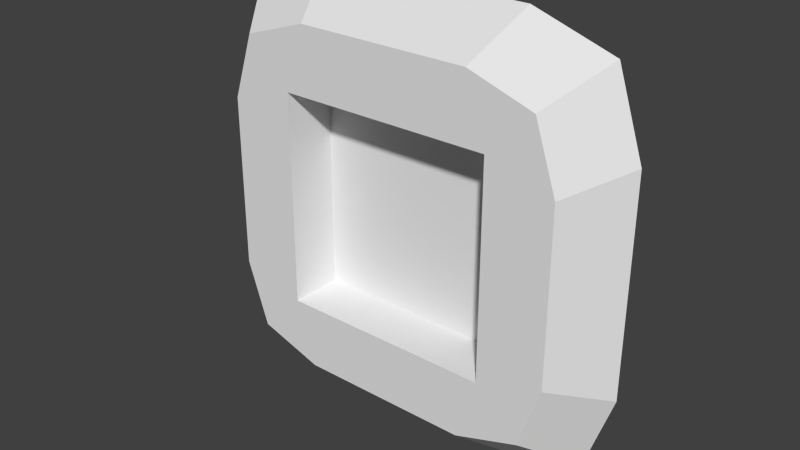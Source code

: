 # Source: lens.blend  (saved by Blender 2.67.0; exported with 4.5.12 LTS)
import bpy
from mathutils import Matrix  # noqa: F401  (used for matrix-valued properties, if any)

bpy.ops.wm.read_factory_settings(use_empty=True)
scene = bpy.context.scene
scene.name = 'Scene'

# ---- collections
col_collection_1 = bpy.data.collections.new('Collection 1'); scene.collection.children.link(col_collection_1)

# ---- world
world_world = bpy.data.worlds.new('World'); scene.world = world_world
world_world.color = (0.05088, 0.05088, 0.05088)
world_world.use_sun_shadow = False
world_world.sun_shadow_jitter_overblur = 0.0
world_world.cycles.sampling_method = 'MANUAL'
world_world.cycles.sample_map_resolution = 256

# ---- meshes
me_cube_002 = bpy.data.meshes.new('Cube.002')
me_cube_002.from_pydata([(-0.2, 0.4, 0.3), (-0.2, 0.5, 0.3), (0.2, 0.5, 0.3), (0.2, 0.4, 0.3), (-0.2, 0.4, 0.7), (-0.2, 0.5, 0.7), (0.2, 0.5, 0.7), (0.2, 0.4, 0.7), (0.1619, 0.4, 0.1762), (0.2, 0.5, 0.1), (-0.2, 0.5, 0.1), (-0.1619, 0.4, 0.1762), (0.1619, 0.4, 0.8238), (0.2, 0.5, 0.9), (-0.2, 0.5, 0.9), (-0.1619, 0.4, 0.8238), (0.4, 0.5, 0.3), (0.3238, 0.4, 0.3381), (0.4, 0.5, 0.7), (0.3238, 0.4, 0.6619), (0.2833, 0.4, 0.2167), (0.35, 0.5, 0.15), (0.2833, 0.4, 0.7833), (0.35, 0.5, 0.85), (-0.3238, 0.4, 0.3381), (-0.4, 0.5, 0.3), (-0.3238, 0.4, 0.6619), (-0.4, 0.5, 0.7), (-0.35, 0.5, 0.15), (-0.2833, 0.4, 0.2167), (-0.35, 0.5, 0.85), (-0.2833, 0.4, 0.7833), (-0.2, 0.5, 0.3), (0.2, 0.5, 0.3), (-0.2, 0.5, 0.7), (0.2, 0.5, 0.7)], [], [(15, 14, 30, 31), (35, 34, 32, 33), (8, 9, 21, 20), (3, 7, 35, 33), (6, 13, 23, 18), (4, 7, 12, 15), (0, 4, 26, 24), (11, 10, 9, 8), (6, 5, 14, 13), (11, 0, 24, 29), (3, 8, 20, 17), (12, 13, 14, 15), (1, 2, 9, 10), (3, 0, 11, 8), (18, 19, 17, 16), (16, 17, 20, 21), (19, 18, 23, 22), (12, 7, 19, 22), (2, 6, 18, 16), (9, 2, 16, 21), (7, 3, 17, 19), (13, 12, 22, 23), (26, 27, 25, 24), (24, 25, 28, 29), (27, 26, 31, 30), (14, 5, 27, 30), (1, 10, 28, 25), (10, 11, 29, 28), (4, 15, 31, 26), (5, 1, 25, 27), (7, 4, 34, 35), (4, 0, 32, 34), (0, 3, 33, 32)])
_uv = me_cube_002.uv_layers.new(name='UVMap')
_uv.uv.foreach_set('vector', [-0.08849, 0.6972, -0.08849, 0.9923, -0.5312, 0.9923, -0.5312, 0.6972, 0.5571, 0.5171, 0.3571, 0.5171, 0.3571, 0.3171, 0.5571, 0.3171, 1.092, 0.6972, 1.092, 0.9923, 1.535, 0.9923, 1.535, 0.6972, 0.6571, 0.3171, 0.6571, 0.5171, 0.7071, 0.5171, 0.7071, 0.3171, 0.5828, 0.4789, 0.5828, 0.5789, 0.6578, 0.5539, 0.6828, 0.4789, 0.3828, 0.4789, 0.5828, 0.4789, 0.5828, 0.5789, 0.3828, 0.5789, 0.3828, 0.2789, 0.3828, 0.4789, 0.2828, 0.4789, 0.2828, 0.2789, -0.08849, 0.6972, -0.08849, 0.9923, 1.092, 0.9923, 1.092, 0.6972, 0.5828, 0.4789, 0.3828, 0.4789, 0.3828, 0.5789, 0.5828, 0.5789, 0.3828, 0.1789, 0.3828, 0.2789, 0.2828, 0.2789, 0.3078, 0.2039, 0.5828, 0.2789, 0.5828, 0.1789, 0.6578, 0.2039, 0.6828, 0.2789, 1.092, 0.6972, 1.092, 0.9923, -0.08849, 0.9923, -0.08849, 0.6972, 0.3828, 0.2789, 0.5828, 0.2789, 0.5828, 0.1789, 0.3828, 0.1789, 0.5828, 0.2789, 0.3828, 0.2789, 0.3828, 0.1789, 0.5828, 0.1789, 0.07872, 1.002, 0.07872, 0.6913, 1.322, 0.6913, 1.322, 1.002, 1.322, 1.002, 1.322, 0.6913, 1.788, 0.6913, 1.788, 1.002, 0.07872, 0.6913, 0.07872, 1.002, -0.3875, 1.002, -0.3875, 0.6913, 0.5828, 0.5789, 0.5828, 0.4789, 0.6828, 0.4789, 0.6578, 0.5539, 0.5828, 0.2789, 0.5828, 0.4789, 0.6828, 0.4789, 0.6828, 0.2789, 0.5828, 0.1789, 0.5828, 0.2789, 0.6828, 0.2789, 0.6578, 0.2039, 0.5828, 0.4789, 0.5828, 0.2789, 0.6828, 0.2789, 0.6828, 0.4789, 1.092, 0.9923, 1.092, 0.6972, 1.535, 0.6972, 1.535, 0.9923, 0.07872, 0.6913, 0.07872, 1.002, 1.322, 1.002, 1.322, 0.6913, 1.322, 0.6913, 1.322, 1.002, 1.788, 1.002, 1.788, 0.6913, 0.07872, 1.002, 0.07872, 0.6913, -0.3875, 0.6913, -0.3875, 1.002, 0.3828, 0.5789, 0.3828, 0.4789, 0.2828, 0.4789, 0.3078, 0.5539, 0.3828, 0.2789, 0.3828, 0.1789, 0.3078, 0.2039, 0.2828, 0.2789, -0.08849, 0.9923, -0.08849, 0.6972, -0.5312, 0.6972, -0.5312, 0.9923, 0.3828, 0.4789, 0.3828, 0.5789, 0.3078, 0.5539, 0.2828, 0.4789, 0.3828, 0.4789, 0.3828, 0.2789, 0.2828, 0.2789, 0.2828, 0.4789, 0.5571, 0.3671, 0.3571, 0.3671, 0.3571, 0.4171, 0.5571, 0.4171, 0.6571, 0.5171, 0.6571, 0.3171, 0.7071, 0.3171, 0.7071, 0.5171, 0.3571, 0.3671, 0.5571, 0.3671, 0.5571, 0.4171, 0.3571, 0.4171])
me_cube_002.use_remesh_preserve_volume = False
me_cube_002.use_remesh_preserve_attributes = False
me_cube_002.use_mirror_vertex_groups = False
me_cube_002.update()

# ---- objects
ob_cube = bpy.data.objects.new('Cube', me_cube_002)

# ---- transforms, parenting, visibility, modifiers, constraints
ob_cube.location = (0.0, 0.0, 0.0)
ob_cube.lineart.crease_threshold = 0.0

# ---- collection membership
col_collection_1.objects.link(ob_cube)

# ---- scene / render settings (as saved in the file)
scene.frame_start = 1; scene.frame_end = 250; scene.frame_set(1)
scene.render.engine = 'BLENDER_EEVEE_NEXT'
scene.render.image_settings.color_mode = 'RGB'
scene.render.image_settings.compression = 90
scene.render.resolution_percentage = 50
scene.render.dither_intensity = 0.0
scene.cycles.use_denoising = False
scene.cycles.samples = 10
scene.cycles.sampling_pattern = 'TABULATED_SOBOL'
scene.cycles.light_sampling_threshold = 0.0
scene.cycles.use_adaptive_sampling = False
scene.cycles.use_light_tree = False
scene.cycles.blur_glossy = 0.0
scene.cycles.volume_bounces = 1
scene.cycles.pixel_filter_type = 'GAUSSIAN'
scene.cycles.sample_clamp_indirect = 0.0
scene.view_settings.view_transform = 'Standard'
bpy.context.view_layer.update()

# ---- added for rendering (the .blend has no active camera and no usable light): camera, sun
cam_auto = bpy.data.cameras.new('AutoCamera')
cam_auto.lens = 50.0
cam_auto.sensor_width = 36.0
cam_auto.clip_end = 1000.0
ob_auto_camera = bpy.data.objects.new('AutoCamera', cam_auto)
scene.collection.objects.link(ob_auto_camera)
ob_auto_camera.location = (1.05085, -0.811024, 1.34068)
ob_auto_camera.rotation_euler = (1.09748, -7.21219e-08, 0.694738)
scene.camera = ob_auto_camera
light_auto_sun = bpy.data.lights.new('AutoSun', 'SUN')
light_auto_sun.energy = 3.0
light_auto_sun.angle = 0.0523599
ob_auto_sun = bpy.data.objects.new('AutoSun', light_auto_sun)
scene.collection.objects.link(ob_auto_sun)
ob_auto_sun.rotation_euler = (0.872665, 0.174533, 0.523599)
bpy.context.view_layer.update()

